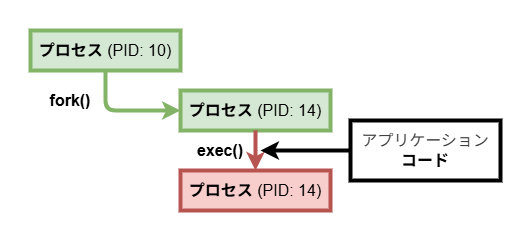

The diagram above was exported from draw.io. Its source (the exported page's mxGraphModel, read from the mxfile embedded in the PNG):
<mxGraphModel dx="1031" dy="452" grid="1" gridSize="10" guides="1" tooltips="1" connect="1" arrows="1" fold="1" page="1" pageScale="1" pageWidth="827" pageHeight="1169" math="0" shadow="0">
  <root>
    <mxCell id="0" />
    <mxCell id="1" parent="0" />
    <mxCell id="27" value="" style="rounded=0;whiteSpace=wrap;html=1;strokeColor=none;" parent="1" vertex="1">
      <mxGeometry x="90" y="180" width="530" height="240" as="geometry" />
    </mxCell>
    <mxCell id="24" style="edgeStyle=none;html=1;entryX=0;entryY=0.5;entryDx=0;entryDy=0;strokeWidth=4;fillColor=#d5e8d4;strokeColor=#82b366;" parent="1" source="20" target="23" edge="1">
      <mxGeometry relative="1" as="geometry">
        <Array as="points">
          <mxPoint x="195" y="290" />
        </Array>
      </mxGeometry>
    </mxCell>
    <mxCell id="20" value="&lt;span style=&quot;font-size: 16px;&quot;&gt;&lt;b&gt;プロセス&lt;/b&gt; (PID: 10)&lt;/span&gt;" style="rounded=0;whiteSpace=wrap;html=1;strokeWidth=4;fillColor=#d5e8d4;strokeColor=#82b366;" parent="1" vertex="1">
      <mxGeometry x="120" y="210" width="150" height="40" as="geometry" />
    </mxCell>
    <mxCell id="23" value="&lt;span style=&quot;font-size: 16px;&quot;&gt;&lt;b&gt;プロセス &lt;/b&gt;(PID: 14)&lt;/span&gt;" style="rounded=0;whiteSpace=wrap;html=1;strokeWidth=4;fillColor=#d5e8d4;strokeColor=#82b366;" parent="1" vertex="1">
      <mxGeometry x="270" y="270" width="150" height="40" as="geometry" />
    </mxCell>
    <mxCell id="26" value="&lt;font style=&quot;font-size: 16px;&quot;&gt;&lt;b&gt;fork()&lt;/b&gt;&lt;/font&gt;" style="rounded=0;whiteSpace=wrap;html=1;fillColor=none;strokeColor=none;" parent="1" vertex="1">
      <mxGeometry x="120" y="260" width="80" height="40" as="geometry" />
    </mxCell>
    <mxCell id="28" value="&lt;span style=&quot;font-size: 16px;&quot;&gt;&lt;b&gt;プロセス &lt;/b&gt;(PID: 14)&lt;/span&gt;" style="rounded=0;whiteSpace=wrap;html=1;strokeWidth=4;fillColor=#f8cecc;strokeColor=#b85450;" vertex="1" parent="1">
      <mxGeometry x="270" y="350" width="150" height="40" as="geometry" />
    </mxCell>
    <mxCell id="31" value="" style="edgeStyle=none;html=1;" edge="1" parent="1" source="29" target="28">
      <mxGeometry relative="1" as="geometry" />
    </mxCell>
    <mxCell id="29" value="&lt;font style=&quot;font-size: 16px;&quot;&gt;&lt;b&gt;exec()&lt;/b&gt;&lt;/font&gt;" style="rounded=0;whiteSpace=wrap;html=1;fillColor=none;strokeColor=none;" vertex="1" parent="1">
      <mxGeometry x="270" y="310" width="80" height="40" as="geometry" />
    </mxCell>
    <mxCell id="30" style="edgeStyle=none;html=1;entryX=0.5;entryY=0;entryDx=0;entryDy=0;strokeWidth=4;fillColor=#f8cecc;strokeColor=#b85450;exitX=0.5;exitY=1;exitDx=0;exitDy=0;" edge="1" parent="1" source="23" target="28">
      <mxGeometry relative="1" as="geometry">
        <Array as="points" />
        <mxPoint x="205" y="260" as="sourcePoint" />
        <mxPoint x="280" y="300" as="targetPoint" />
      </mxGeometry>
    </mxCell>
    <mxCell id="32" value="&lt;div&gt;&lt;span style=&quot;color: rgb(63, 63, 63); font-size: 16px; background-color: transparent;&quot;&gt;アプリケーション&lt;/span&gt;&lt;/div&gt;&lt;div&gt;&lt;span style=&quot;font-size: 16px;&quot;&gt;&lt;b&gt;コード&lt;/b&gt;&lt;/span&gt;&lt;/div&gt;" style="rounded=0;whiteSpace=wrap;html=1;strokeWidth=4;" vertex="1" parent="1">
      <mxGeometry x="440" y="300" width="150" height="60" as="geometry" />
    </mxCell>
    <mxCell id="35" style="edgeStyle=none;html=1;entryX=1;entryY=0.5;entryDx=0;entryDy=0;strokeWidth=4;exitX=0;exitY=0.5;exitDx=0;exitDy=0;" edge="1" parent="1" source="32" target="29">
      <mxGeometry relative="1" as="geometry">
        <mxPoint x="205" y="190" as="sourcePoint" />
        <mxPoint x="205" y="220" as="targetPoint" />
      </mxGeometry>
    </mxCell>
  </root>
</mxGraphModel>